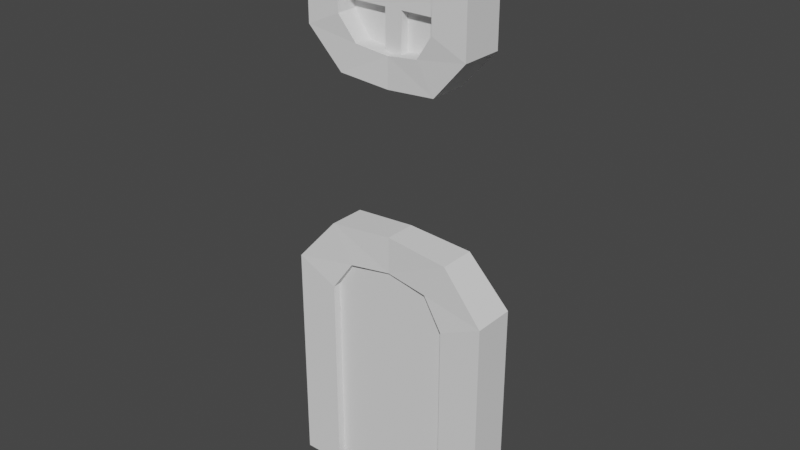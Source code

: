 # Source: assets.blend  (saved by Blender 3.1.7; exported with 4.5.12 LTS)
import bpy
from mathutils import Matrix  # noqa: F401  (used for matrix-valued properties, if any)

bpy.ops.wm.read_factory_settings(use_empty=True)
scene = bpy.context.scene
scene.name = 'Scene'

# ---- collections
col_collection = bpy.data.collections.new('Collection'); scene.collection.children.link(col_collection)

# ---- world
world_world = bpy.data.worlds.new('World'); scene.world = world_world
world_world.use_nodes = True; world_world.node_tree.nodes.clear()
_N = world_world.node_tree.nodes; _L = world_world.node_tree.links
n0 = _N.new('ShaderNodeOutputWorld'); n0.name = 'World Output'; n0.location = (300, 300)
n1 = _N.new('ShaderNodeBackground'); n1.name = 'Background'; n1.location = (10, 300)
n1.inputs[0].default_value = (0.05088, 0.05088, 0.05088, 1.0)
_L.new(n1.outputs[0], n0.inputs[0])
n0.is_active_output = True
world_world.color = (0.05088, 0.05088, 0.05088)
world_world.use_sun_shadow = False
world_world.sun_shadow_jitter_overblur = 0.0

# ---- meshes
me_plane = bpy.data.meshes.new('Plane')
me_plane.from_pydata([(-1.0, -0.8659, -5.86e-09), (1.0, -0.8659, -5.86e-09), (-1.0, 1.733, -3.205e-08), (1.0, 1.733, -3.205e-08), (-1.161, -0.9543, 0.08887), (-1.161, 1.179, 0.08887), (-1.161, -0.9543, -0.3742), (-1.161, 1.179, -0.3742), (-0.6978, -0.9543, 0.08887), (-0.6978, 1.179, 0.08887), (-0.6978, -0.9543, -0.3742), (-0.6978, 1.179, -0.3742), (-1.161, 1.549, 0.08887), (-1.161, 1.549, -0.3742), (-0.6978, 1.336, 0.08887), (-0.6978, 1.336, -0.3742), (-0.7075, 2.058, 0.05829), (-0.7075, 2.058, -0.3436), (-0.4712, 1.659, 0.05829), (-0.4712, 1.659, -0.3436), (0.0, 2.122, 0.03155), (0.0, 2.122, -0.3169), (0.0, 1.721, 0.03155), (0.0, 1.721, -0.3169), (1.161, -0.9543, 0.08887), (1.161, 1.179, 0.08887), (1.161, -0.9543, -0.3742), (1.161, 1.179, -0.3742), (0.6978, -0.9543, 0.08887), (0.6978, 1.179, 0.08887), (0.6978, -0.9543, -0.3742), (0.6978, 1.179, -0.3742), (1.161, 1.549, 0.08887), (1.161, 1.549, -0.3742), (0.6978, 1.336, 0.08887), (0.6978, 1.336, -0.3742), (0.7075, 2.058, 0.05829), (0.7075, 2.058, -0.3436), (0.4712, 1.659, 0.05829), (0.4712, 1.659, -0.3436)], [], [(0, 1, 3, 2), (4, 5, 7, 6), (6, 7, 11, 10), (10, 11, 9, 8), (8, 9, 5, 4), (6, 10, 8, 4), (5, 9, 14, 12), (12, 14, 18, 16), (11, 7, 13, 15), (9, 11, 15, 14), (7, 5, 12, 13), (16, 18, 22, 20), (15, 13, 17, 19), (14, 15, 19, 18), (13, 12, 16, 17), (23, 21, 20, 22), (19, 17, 21, 23), (18, 19, 23, 22), (17, 16, 20, 21), (24, 26, 27, 25), (26, 30, 31, 27), (30, 28, 29, 31), (28, 24, 25, 29), (26, 24, 28, 30), (25, 32, 34, 29), (32, 36, 38, 34), (31, 35, 33, 27), (29, 34, 35, 31), (27, 33, 32, 25), (36, 20, 22, 38), (35, 39, 37, 33), (34, 38, 39, 35), (33, 37, 36, 32), (39, 23, 21, 37), (38, 22, 23, 39), (37, 21, 20, 36)])
_uv = me_plane.uv_layers.new(name='UVMap')
_uv.uv.foreach_set('vector', [0.0, 0.0, 1.0, 0.0, 1.0, 1.0, 0.0, 1.0, 0.375, 0.0, 0.625, 0.0, 0.625, 0.25, 0.375, 0.25, 0.375, 0.25, 0.625, 0.25, 0.625, 0.5, 0.375, 0.5, 0.375, 0.5, 0.625, 0.5, 0.625, 0.75, 0.375, 0.75, 0.375, 0.75, 0.625, 0.75, 0.625, 1.0, 0.375, 1.0, 0.125, 0.5, 0.375, 0.5, 0.375, 0.75, 0.125, 0.75, 0.625, 1.0, 0.625, 0.75, 0.625, 0.75, 0.625, 1.0, 0.625, 1.0, 0.625, 0.75, 0.625, 0.75, 0.625, 1.0, 0.625, 0.5, 0.625, 0.25, 0.625, 0.25, 0.625, 0.5, 0.625, 0.75, 0.625, 0.5, 0.625, 0.5, 0.625, 0.75, 0.625, 0.25, 0.625, 0.0, 0.625, 0.0, 0.625, 0.25, 0.625, 1.0, 0.625, 0.75, 0.625, 0.75, 0.625, 1.0, 0.625, 0.5, 0.625, 0.25, 0.625, 0.25, 0.625, 0.5, 0.625, 0.75, 0.625, 0.5, 0.625, 0.5, 0.625, 0.75, 0.625, 0.25, 0.625, 0.0, 0.625, 0.0, 0.625, 0.25, 0.625, 0.5, 0.8198, 0.5, 0.8198, 0.75, 0.625, 0.75, 0.625, 0.5, 0.625, 0.25, 0.625, 0.25, 0.625, 0.5, 0.625, 0.75, 0.625, 0.5, 0.625, 0.5, 0.625, 0.75, 0.625, 0.25, 0.625, 0.0, 0.625, 0.0, 0.625, 0.25, 0.375, 0.0, 0.375, 0.25, 0.625, 0.25, 0.625, 0.0, 0.375, 0.25, 0.375, 0.5, 0.625, 0.5, 0.625, 0.25, 0.375, 0.5, 0.375, 0.75, 0.625, 0.75, 0.625, 0.5, 0.375, 0.75, 0.375, 1.0, 0.625, 1.0, 0.625, 0.75, 0.125, 0.5, 0.125, 0.75, 0.375, 0.75, 0.375, 0.5, 0.625, 1.0, 0.625, 1.0, 0.625, 0.75, 0.625, 0.75, 0.625, 1.0, 0.625, 1.0, 0.625, 0.75, 0.625, 0.75, 0.625, 0.5, 0.625, 0.5, 0.625, 0.25, 0.625, 0.25, 0.625, 0.75, 0.625, 0.75, 0.625, 0.5, 0.625, 0.5, 0.625, 0.25, 0.625, 0.25, 0.625, 0.0, 0.625, 0.0, 0.625, 1.0, 0.625, 1.0, 0.625, 0.75, 0.625, 0.75, 0.625, 0.5, 0.625, 0.5, 0.625, 0.25, 0.625, 0.25, 0.625, 0.75, 0.625, 0.75, 0.625, 0.5, 0.625, 0.5, 0.625, 0.25, 0.625, 0.25, 0.625, 0.0, 0.625, 0.0, 0.625, 0.5, 0.625, 0.5, 0.625, 0.25, 0.625, 0.25, 0.625, 0.75, 0.625, 0.75, 0.625, 0.5, 0.625, 0.5, 0.625, 0.25, 0.625, 0.25, 0.625, 0.0, 0.625, 0.0])
me_plane.use_remesh_fix_poles = True
me_plane.use_remesh_preserve_attributes = False
me_plane.update()
me_plane_001 = bpy.data.meshes.new('Plane.001')
me_plane_001.from_pydata([(-1.0, -1.0, 0.0), (1.0, -1.0, 0.0), (-1.0, 1.0, 0.0), (1.0, 1.0, 0.0), (-1.374, 0.008953, 0.3471), (-1.374, 0.008953, -0.3471), (-0.8116, 0.008953, 0.3471), (-0.8116, 0.008953, -0.3471), (-1.374, 0.5904, 0.3471), (-1.374, 0.5904, -0.3471), (-0.8116, 0.335, 0.3471), (-0.8116, 0.335, -0.3471), (-0.8233, 1.201, 0.3013), (-0.8233, 1.201, -0.3013), (-0.5365, 0.7231, 0.3013), (-0.5365, 0.7231, -0.3013), (0.0, 1.279, 0.2612), (0.0, 1.279, -0.2612), (0.0, 0.7975, 0.2612), (0.0, 0.7975, -0.2612), (1.374, 0.008953, 0.3471), (1.374, 0.008953, -0.3471), (0.8116, 0.008953, 0.3471), (0.8116, 0.008953, -0.3471), (1.374, 0.5904, 0.3471), (1.374, 0.5904, -0.3471), (0.8116, 0.335, 0.3471), (0.8116, 0.335, -0.3471), (0.8233, 1.201, 0.3013), (0.8233, 1.201, -0.3013), (0.5365, 0.7231, 0.3013), (0.5365, 0.7231, -0.3013), (-1.374, -0.5725, 0.3471), (-1.374, -0.5725, -0.3471), (-0.8116, -0.3171, 0.3471), (-0.8116, -0.3171, -0.3471), (-0.8233, -1.184, 0.3013), (-0.8233, -1.184, -0.3013), (-0.5365, -0.7052, 0.3013), (-0.5365, -0.7052, -0.3013), (0.0, -1.261, 0.2612), (0.0, -1.261, -0.2612), (0.0, -0.7796, 0.2612), (0.0, -0.7796, -0.2612), (1.374, -0.5725, 0.3471), (1.374, -0.5725, -0.3471), (0.8116, -0.3171, 0.3471), (0.8116, -0.3171, -0.3471), (0.8233, -1.184, 0.3013), (0.8233, -1.184, -0.3013), (0.5365, -0.7052, 0.3013), (0.5365, -0.7052, -0.3013), (0.1405, -0.1492, -0.1405), (0.1405, 0.1318, 0.1405), (-0.1405, -0.1492, -0.1405), (0.1405, 0.843, 0.1405), (0.1405, 0.843, -0.1405), (-0.8636, -0.1492, 0.1405), (-0.8636, 0.1318, 0.1405), (-0.8636, 0.1318, -0.1405), (-0.1405, -0.1492, 0.1405), (-0.1405, 0.843, 0.1405), (-0.1405, 0.843, -0.1405), (0.8636, 0.1318, -0.1405), (0.8636, -0.1492, -0.1405), (0.1405, 0.1318, -0.1405), (-0.1405, 0.1318, -0.1405), (-0.1405, 0.1318, 0.1405), (0.1405, -0.8603, 0.1405), (-0.1405, -0.8603, 0.1405), (-0.8636, -0.1492, -0.1405), (0.1405, -0.1492, 0.1405), (-0.1405, -0.8603, -0.1405), (0.1405, -0.8603, -0.1405), (0.8636, 0.1318, 0.1405), (0.8636, -0.1492, 0.1405)], [], [(0, 1, 3, 2), (5, 7, 6, 4), (4, 6, 10, 8), (8, 10, 14, 12), (7, 5, 9, 11), (6, 7, 11, 10), (5, 4, 8, 9), (12, 14, 18, 16), (11, 9, 13, 15), (10, 11, 15, 14), (9, 8, 12, 13), (19, 17, 16, 18), (15, 13, 17, 19), (14, 15, 19, 18), (13, 12, 16, 17), (21, 20, 22, 23), (20, 24, 26, 22), (24, 28, 30, 26), (23, 27, 25, 21), (22, 26, 27, 23), (21, 25, 24, 20), (28, 16, 18, 30), (27, 31, 29, 25), (26, 30, 31, 27), (25, 29, 28, 24), (31, 19, 17, 29), (30, 18, 19, 31), (29, 17, 16, 28), (4, 32, 34, 6), (32, 36, 38, 34), (7, 35, 33, 5), (6, 34, 35, 7), (5, 33, 32, 4), (36, 40, 42, 38), (35, 39, 37, 33), (34, 38, 39, 35), (33, 37, 36, 32), (43, 42, 40, 41), (39, 43, 41, 37), (38, 42, 43, 39), (37, 41, 40, 36), (20, 22, 46, 44), (44, 46, 50, 48), (23, 21, 45, 47), (22, 23, 47, 46), (21, 20, 44, 45), (48, 50, 42, 40), (47, 45, 49, 51), (46, 47, 51, 50), (45, 44, 48, 49), (51, 49, 41, 43), (50, 51, 43, 42), (49, 48, 40, 41), (65, 52, 71, 53), (53, 71, 60, 67), (60, 54, 70, 57), (66, 54, 52, 65), (66, 65, 56, 62), (60, 71, 52, 54), (55, 61, 62, 56), (53, 67, 61, 55), (65, 53, 55, 56), (67, 66, 62, 61), (58, 57, 70, 59), (67, 60, 57, 58), (54, 66, 59, 70), (66, 67, 58, 59), (66, 67, 60, 54), (71, 75, 64, 52), (74, 63, 64, 75), (53, 74, 75, 71), (52, 64, 63, 65), (65, 63, 74, 53), (54, 72, 73, 52), (67, 66, 65, 53), (68, 73, 72, 69), (71, 68, 69, 60), (52, 73, 68, 71), (60, 69, 72, 54)])
_uv = me_plane_001.uv_layers.new(name='UVMap')
_uv.uv.foreach_set('vector', [0.0, 0.0, 1.0, 0.0, 1.0, 1.0, 0.0, 1.0, 0.125, 0.5, 0.375, 0.5, 0.375, 0.75, 0.125, 0.75, 0.625, 1.0, 0.625, 0.75, 0.625, 0.75, 0.625, 1.0, 0.625, 1.0, 0.625, 0.75, 0.625, 0.75, 0.625, 1.0, 0.625, 0.5, 0.625, 0.25, 0.625, 0.25, 0.625, 0.5, 0.625, 0.75, 0.625, 0.5, 0.625, 0.5, 0.625, 0.75, 0.625, 0.25, 0.625, 0.0, 0.625, 0.0, 0.625, 0.25, 0.625, 1.0, 0.625, 0.75, 0.625, 0.75, 0.625, 1.0, 0.625, 0.5, 0.625, 0.25, 0.625, 0.25, 0.625, 0.5, 0.625, 0.75, 0.625, 0.5, 0.625, 0.5, 0.625, 0.75, 0.625, 0.25, 0.625, 0.0, 0.625, 0.0, 0.625, 0.25, 0.625, 0.5, 0.8198, 0.5, 0.8198, 0.75, 0.625, 0.75, 0.625, 0.5, 0.625, 0.25, 0.625, 0.25, 0.625, 0.5, 0.625, 0.75, 0.625, 0.5, 0.625, 0.5, 0.625, 0.75, 0.625, 0.25, 0.625, 0.0, 0.625, 0.0, 0.625, 0.25, 0.125, 0.5, 0.125, 0.75, 0.375, 0.75, 0.375, 0.5, 0.625, 1.0, 0.625, 1.0, 0.625, 0.75, 0.625, 0.75, 0.625, 1.0, 0.625, 1.0, 0.625, 0.75, 0.625, 0.75, 0.625, 0.5, 0.625, 0.5, 0.625, 0.25, 0.625, 0.25, 0.625, 0.75, 0.625, 0.75, 0.625, 0.5, 0.625, 0.5, 0.625, 0.25, 0.625, 0.25, 0.625, 0.0, 0.625, 0.0, 0.625, 1.0, 0.625, 1.0, 0.625, 0.75, 0.625, 0.75, 0.625, 0.5, 0.625, 0.5, 0.625, 0.25, 0.625, 0.25, 0.625, 0.75, 0.625, 0.75, 0.625, 0.5, 0.625, 0.5, 0.625, 0.25, 0.625, 0.25, 0.625, 0.0, 0.625, 0.0, 0.625, 0.5, 0.625, 0.5, 0.625, 0.25, 0.625, 0.25, 0.625, 0.75, 0.625, 0.75, 0.625, 0.5, 0.625, 0.5, 0.625, 0.25, 0.625, 0.25, 0.625, 0.0, 0.625, 0.0, 0.625, 1.0, 0.625, 1.0, 0.625, 0.75, 0.625, 0.75, 0.625, 1.0, 0.625, 1.0, 0.625, 0.75, 0.625, 0.75, 0.625, 0.5, 0.625, 0.5, 0.625, 0.25, 0.625, 0.25, 0.625, 0.75, 0.625, 0.75, 0.625, 0.5, 0.625, 0.5, 0.625, 0.25, 0.625, 0.25, 0.625, 0.0, 0.625, 0.0, 0.625, 1.0, 0.625, 1.0, 0.625, 0.75, 0.625, 0.75, 0.625, 0.5, 0.625, 0.5, 0.625, 0.25, 0.625, 0.25, 0.625, 0.75, 0.625, 0.75, 0.625, 0.5, 0.625, 0.5, 0.625, 0.25, 0.625, 0.25, 0.625, 0.0, 0.625, 0.0, 0.625, 0.5, 0.625, 0.75, 0.8198, 0.75, 0.8198, 0.5, 0.625, 0.5, 0.625, 0.5, 0.625, 0.25, 0.625, 0.25, 0.625, 0.75, 0.625, 0.75, 0.625, 0.5, 0.625, 0.5, 0.625, 0.25, 0.625, 0.25, 0.625, 0.0, 0.625, 0.0, 0.625, 1.0, 0.625, 0.75, 0.625, 0.75, 0.625, 1.0, 0.625, 1.0, 0.625, 0.75, 0.625, 0.75, 0.625, 1.0, 0.625, 0.5, 0.625, 0.25, 0.625, 0.25, 0.625, 0.5, 0.625, 0.75, 0.625, 0.5, 0.625, 0.5, 0.625, 0.75, 0.625, 0.25, 0.625, 0.0, 0.625, 0.0, 0.625, 0.25, 0.625, 1.0, 0.625, 0.75, 0.625, 0.75, 0.625, 1.0, 0.625, 0.5, 0.625, 0.25, 0.625, 0.25, 0.625, 0.5, 0.625, 0.75, 0.625, 0.5, 0.625, 0.5, 0.625, 0.75, 0.625, 0.25, 0.625, 0.0, 0.625, 0.0, 0.625, 0.25, 0.625, 0.5, 0.625, 0.25, 0.625, 0.25, 0.625, 0.5, 0.625, 0.75, 0.625, 0.5, 0.625, 0.5, 0.625, 0.75, 0.625, 0.25, 0.625, 0.0, 0.625, 0.0, 0.625, 0.25, 0.375, 0.0, 0.625, 0.0, 0.625, 0.25, 0.375, 0.25, 0.375, 0.25, 0.625, 0.25, 0.625, 0.5, 0.375, 0.5, 0.625, 0.5, 0.625, 0.75, 0.625, 0.75, 0.625, 0.5, 0.375, 0.75, 0.625, 0.75, 0.625, 1.0, 0.375, 1.0, 0.375, 0.75, 0.375, 1.0, 0.375, 1.0, 0.375, 0.75, 0.625, 0.5, 0.875, 0.5, 0.875, 0.75, 0.625, 0.75, 0.125, 0.5, 0.375, 0.5, 0.375, 0.75, 0.125, 0.75, 0.375, 0.25, 0.375, 0.5, 0.375, 0.5, 0.375, 0.25, 0.375, 0.0, 0.375, 0.25, 0.375, 0.25, 0.375, 0.0, 0.375, 0.5, 0.375, 0.75, 0.375, 0.75, 0.375, 0.5, 0.375, 0.5, 0.625, 0.5, 0.625, 0.75, 0.375, 0.75, 0.375, 0.5, 0.625, 0.5, 0.625, 0.5, 0.375, 0.5, 0.625, 0.75, 0.375, 0.75, 0.375, 0.75, 0.625, 0.75, 0.375, 0.75, 0.375, 0.5, 0.375, 0.5, 0.375, 0.75, 0.375, 0.0, 0.375, 0.25, 0.625, 0.25, 0.625, 0.0, 0.625, 0.5, 0.625, 0.5, 0.625, 0.75, 0.625, 0.75, 0.375, 0.5, 0.375, 0.75, 0.625, 0.75, 0.625, 0.5, 0.375, 0.5, 0.375, 0.5, 0.625, 0.5, 0.625, 0.5, 0.625, 0.75, 0.625, 0.75, 0.375, 0.75, 0.375, 0.75, 0.375, 0.75, 0.375, 0.75, 0.375, 0.5, 0.375, 0.5, 0.375, 0.75, 0.375, 0.75, 0.375, 1.0, 0.375, 1.0, 0.625, 0.5, 0.625, 0.75, 0.875, 0.75, 0.875, 0.5, 0.125, 0.5, 0.125, 0.75, 0.375, 0.75, 0.375, 0.5, 0.375, 0.25, 0.375, 0.25, 0.375, 0.5, 0.375, 0.5, 0.375, 0.0, 0.375, 0.0, 0.375, 0.25, 0.375, 0.25, 0.375, 0.5, 0.375, 0.5, 0.375, 0.75, 0.375, 0.75])
me_plane_001.use_remesh_fix_poles = True
me_plane_001.use_remesh_preserve_attributes = False
me_plane_001.update()

# ---- objects
ob_door = bpy.data.objects.new('door', me_plane)
ob_window = bpy.data.objects.new('window', me_plane_001)

# ---- transforms, parenting, visibility, modifiers, constraints
ob_door.location = (0.0, -0.1427, 0.8328)
ob_door.rotation_euler = (1.571, -0.0, 0.0)
ob_window.location = (0.0, 0.0, 5.32)
ob_window.rotation_euler = (1.571, -0.0, 0.0)
ob_window.scale = (0.6663, 0.6663, 0.6663)

# ---- collection membership
col_collection.objects.link(ob_door)
col_collection.objects.link(ob_window)

# ---- scene / render settings (as saved in the file)
scene.frame_start = 1; scene.frame_end = 250; scene.frame_set(1)
scene.render.engine = 'BLENDER_EEVEE_NEXT'
scene.cycles.sampling_pattern = 'TABULATED_SOBOL'
scene.cycles.use_light_tree = False
scene.view_settings.view_transform = 'Filmic'
bpy.context.view_layer.update()

# ---- added for rendering (the .blend has no active camera and no usable light): camera, sun
cam_auto = bpy.data.cameras.new('AutoCamera')
cam_auto.lens = 50.0
cam_auto.sensor_width = 36.0
cam_auto.clip_end = 1000.0
ob_auto_camera = bpy.data.objects.new('AutoCamera', cam_auto)
scene.collection.objects.link(ob_auto_camera)
ob_auto_camera.location = (6.22113, -7.46536, 8.00212)
ob_auto_camera.rotation_euler = (1.09748, -7.21219e-08, 0.694738)
scene.camera = ob_auto_camera
light_auto_sun = bpy.data.lights.new('AutoSun', 'SUN')
light_auto_sun.energy = 3.0
light_auto_sun.angle = 0.0523599
ob_auto_sun = bpy.data.objects.new('AutoSun', light_auto_sun)
scene.collection.objects.link(ob_auto_sun)
ob_auto_sun.rotation_euler = (0.872665, 0.174533, 0.523599)
bpy.context.view_layer.update()
